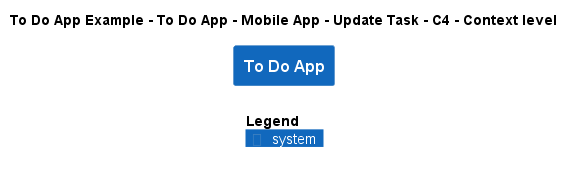

The diagram above was rendered by PlantUML. Its source (embedded in the PNG):
@startuml
!include ..\..\..\..\..\..\..\.c4s\C4_Context.puml

AddElementTag("c4interflow:lifecycle:new", $bgColor=green, $fontColor=#ffffff, $borderColor=green, $shadowing="False")
AddElementTag("c4interflow:lifecycle:changed", $bgColor=orange, $fontColor=#ffffff, $borderColor=orange, $shadowing="False")
AddElementTag("c4interflow:lifecycle:removed", $bgColor=red, $fontColor=#ffffff, $borderColor=red, $shadowing="False")

AddRelTag("c4interflow:lifecycle:new", $textColor=green, $lineColor=green)
AddRelTag("c4interflow:lifecycle:changed", $textColor=orange, $lineColor=orange)
AddRelTag("c4interflow:lifecycle:removed", $textColor=red, $lineColor=red)

SHOW_PERSON_PORTRAIT()
LAYOUT_TOP_DOWN()

skinparam linetype polyline

title To Do App Example - To Do App - Mobile App - Update Task - C4 - Context level

System(ToDoAppExample.SoftwareSystems.ToDoApp, "To Do App", "")



SHOW_LEGEND()
@enduml